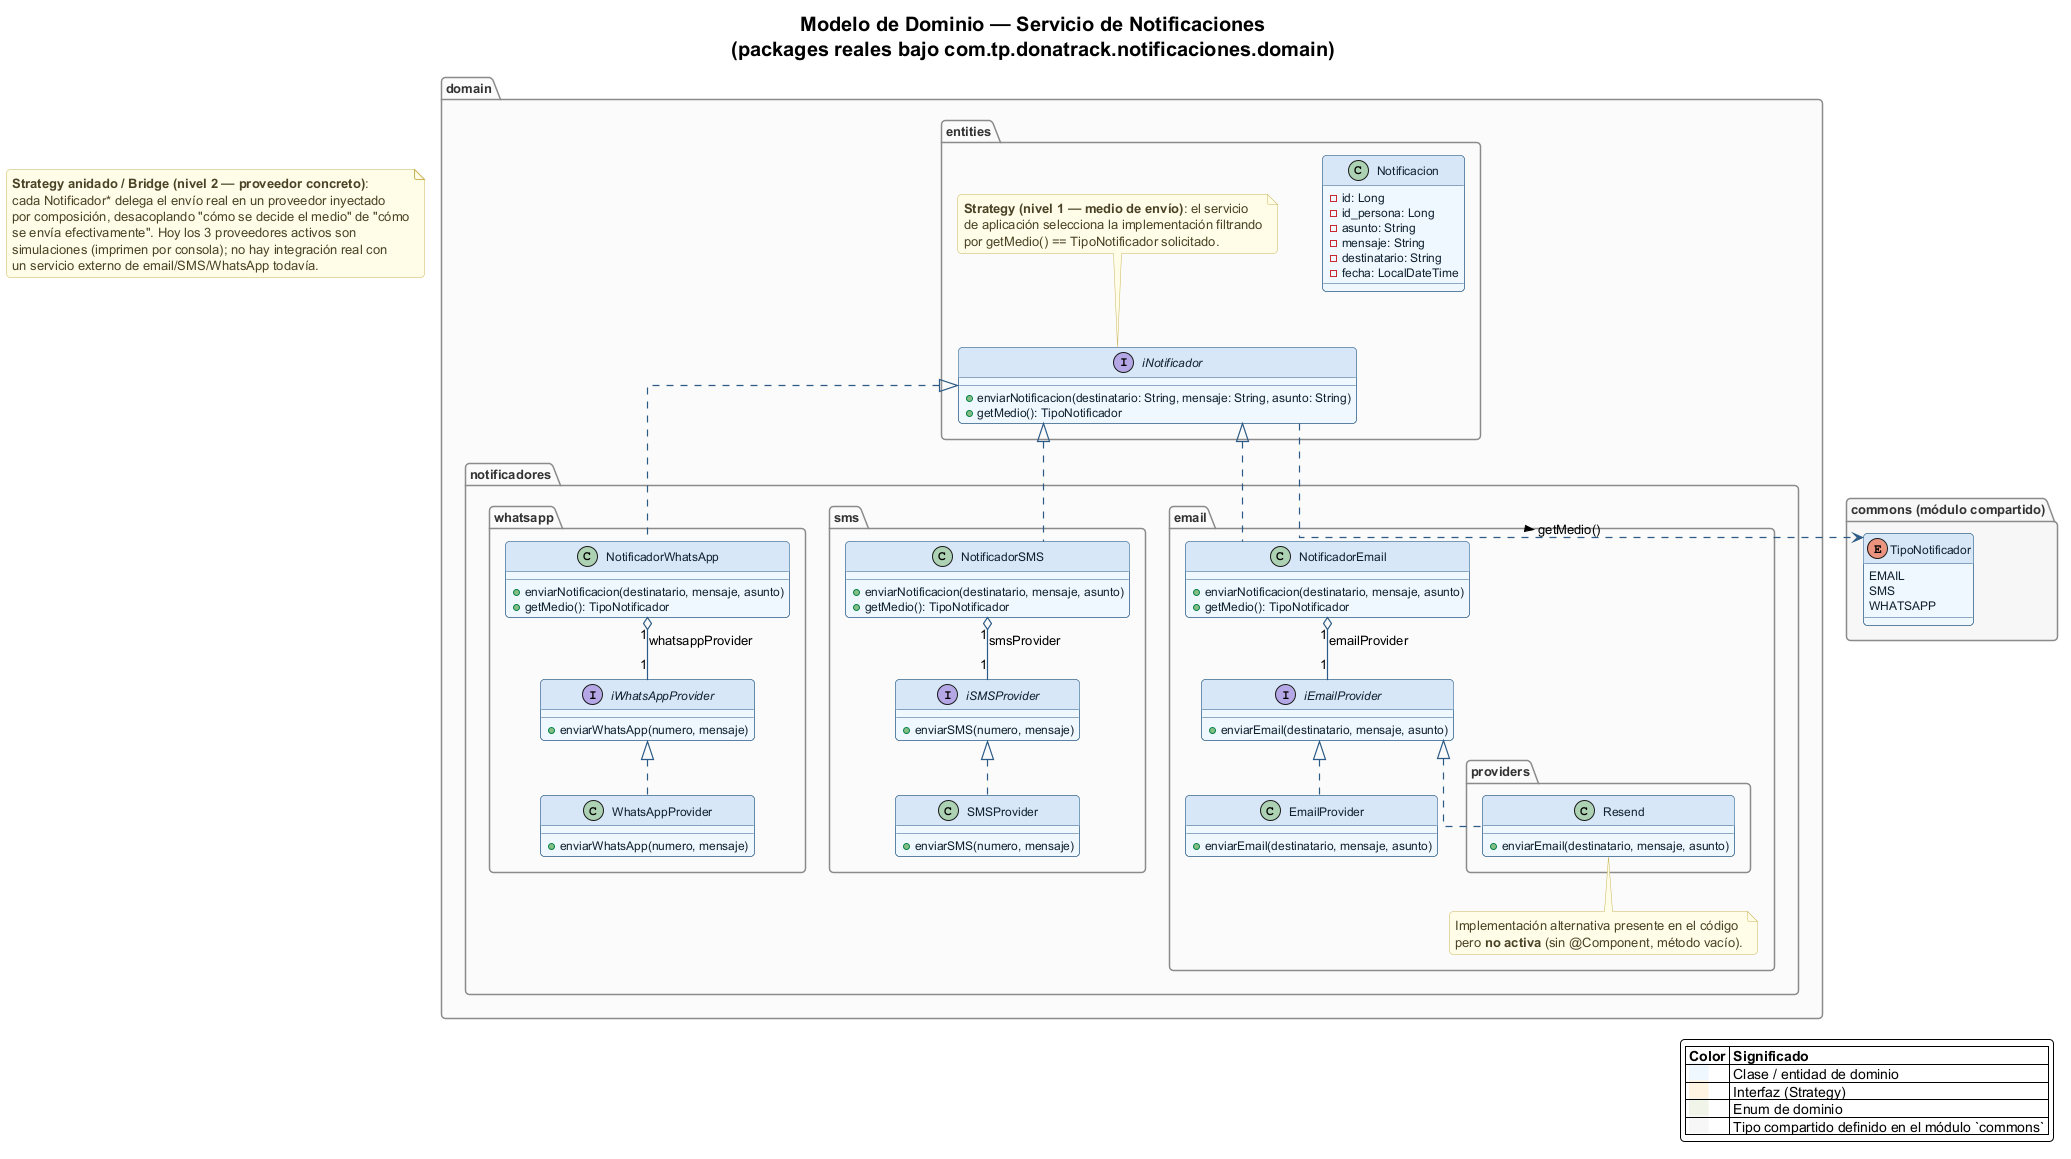

The diagram above was rendered by PlantUML. Its source (embedded in the PNG):
@startuml notificaciones
!include ../_style.puml

title Modelo de Dominio — Servicio de Notificaciones\n(packages reales bajo com.tp.donatrack.notificaciones.domain)

package "domain.entities" {
    class Notificacion {
        -id: Long
        -id_persona: Long
        -asunto: String
        -mensaje: String
        -destinatario: String
        -fecha: LocalDateTime
    }

    interface iNotificador {
        +enviarNotificacion(destinatario: String, mensaje: String, asunto: String)
        +getMedio(): TipoNotificador
    }

    note top of iNotificador
        **Strategy (nivel 1 — medio de envío)**: el servicio
        de aplicación selecciona la implementación filtrando
        por getMedio() == TipoNotificador solicitado.
    end note
}

package "domain.notificadores.email" {
    interface iEmailProvider {
        +enviarEmail(destinatario, mensaje, asunto)
    }

    class NotificadorEmail {
        +enviarNotificacion(destinatario, mensaje, asunto)
        +getMedio(): TipoNotificador
    }

    class EmailProvider {
        +enviarEmail(destinatario, mensaje, asunto)
    }

    package "providers" {
        class Resend {
            +enviarEmail(destinatario, mensaje, asunto)
        }
    }

    note bottom of Resend
        Implementación alternativa presente en el código
        pero **no activa** (sin @Component, método vacío).
    end note
}

package "domain.notificadores.sms" {
    interface iSMSProvider {
        +enviarSMS(numero, mensaje)
    }

    class NotificadorSMS {
        +enviarNotificacion(destinatario, mensaje, asunto)
        +getMedio(): TipoNotificador
    }

    class SMSProvider {
        +enviarSMS(numero, mensaje)
    }
}

package "domain.notificadores.whatsapp" {
    interface iWhatsAppProvider {
        +enviarWhatsApp(numero, mensaje)
    }

    class NotificadorWhatsApp {
        +enviarNotificacion(destinatario, mensaje, asunto)
        +getMedio(): TipoNotificador
    }

    class WhatsAppProvider {
        +enviarWhatsApp(numero, mensaje)
    }
}

package "commons (módulo compartido)" #F7F7F7 {
    enum TipoNotificador {
        EMAIL
        SMS
        WHATSAPP
    }
}

' ---- Realizaciones (Strategy nivel 1: medio de envío) ----
iNotificador <|.. NotificadorEmail
iNotificador <|.. NotificadorSMS
iNotificador <|.. NotificadorWhatsApp

' ---- Realizaciones (Strategy nivel 2: proveedor concreto) ----
iEmailProvider <|.. EmailProvider
iEmailProvider <|.. Resend
iSMSProvider <|.. SMSProvider
iWhatsAppProvider <|.. WhatsAppProvider

' ---- Composición: cada notificador delega en su proveedor ----
NotificadorEmail "1" o-- "1" iEmailProvider : emailProvider
NotificadorSMS "1" o-- "1" iSMSProvider : smsProvider
NotificadorWhatsApp "1" o-- "1" iWhatsAppProvider : whatsappProvider

iNotificador ..> TipoNotificador : getMedio() >

note as N1
    **Strategy anidado / Bridge (nivel 2 — proveedor concreto)**:
    cada Notificador* delega el envío real en un proveedor inyectado
    por composición, desacoplando "cómo se decide el medio" de "cómo
    se envía efectivamente". Hoy los 3 proveedores activos son
    simulaciones (imprimen por consola); no hay integración real con
    un servicio externo de email/SMS/WhatsApp todavía.
end note

legend right
    |= Color |= Significado |
    | <back:#EFF6FF>     </back> | Clase / entidad de dominio |
    | <back:#FFF3E0>     </back> | Interfaz (Strategy) |
    | <back:#F1F4E8>     </back> | Enum de dominio |
    | <back:#F7F7F7>     </back> | Tipo compartido definido en el módulo `commons` |
endlegend

@enduml